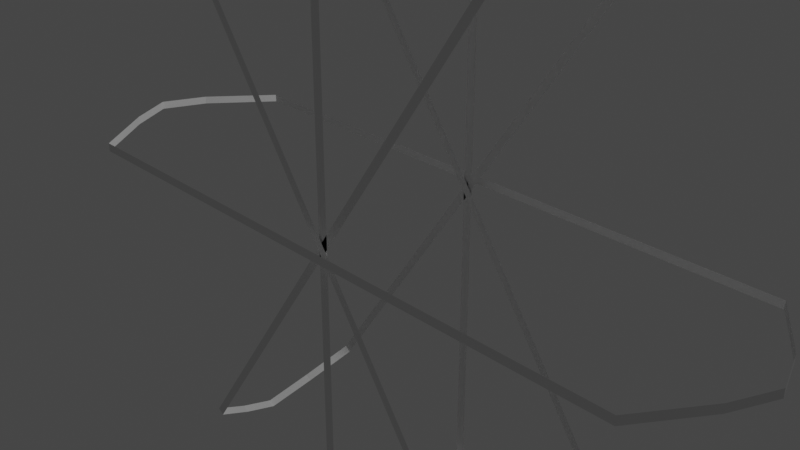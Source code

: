 # Source: untitled.blend  (saved by Blender 3.4.6; exported with 4.5.12 LTS)
import bpy
from mathutils import Matrix  # noqa: F401  (used for matrix-valued properties, if any)

bpy.ops.wm.read_factory_settings(use_empty=True)
scene = bpy.context.scene
scene.name = 'Scene'

# ---- collections
col_collection = bpy.data.collections.new('Collection'); scene.collection.children.link(col_collection)

# ---- world
world_world = bpy.data.worlds.new('World'); scene.world = world_world
world_world.use_nodes = True; world_world.node_tree.nodes.clear()
_N = world_world.node_tree.nodes; _L = world_world.node_tree.links
n0 = _N.new('ShaderNodeOutputWorld'); n0.name = 'World Output'; n0.location = (300, 300)
n1 = _N.new('ShaderNodeBackground'); n1.name = 'Background'; n1.location = (10, 300)
n1.inputs[0].default_value = (0.05088, 0.05088, 0.05088, 1.0)
_L.new(n1.outputs[0], n0.inputs[0])
n0.is_active_output = True
world_world.color = (0.05088, 0.05088, 0.05088)
world_world.use_sun_shadow = False
world_world.sun_shadow_jitter_overblur = 0.0

# ---- cameras
cam_camera = bpy.data.cameras.new('Camera')
cam_camera.clip_end = 100.0
cam_camera.ortho_scale = 7.314

# ---- lights
light_light = bpy.data.lights.new('Light', 'POINT')
light_light.transmission_factor = 0.0
light_light.energy = 1000.0
light_light.shadow_soft_size = 0.1
light_light.shadow_maximum_resolution = 0.006
light_light.use_absolute_resolution = True

# ---- meshes
me_cube_001 = bpy.data.meshes.new('Cube.001')
me_cube_001.from_pydata([(-0.05243, -1.002, -3.59), (-0.05243, -1.002, 3.601), (-0.05243, 1.002, -3.59), (-0.05243, 1.002, 3.601), (0.05934, -1.002, -3.59), (0.05934, -1.002, 3.601), (0.05925, 1.0, -3.584), (0.05934, 1.002, 3.601), (-3.591, -1.216, -0.002899), (-3.591, -1.216, 0.0954), (-3.591, 1.201, 0.0007634), (-3.591, 1.201, 0.08808), (3.604, -1.216, -0.002899), (3.604, -1.216, 0.09539), (3.604, 1.201, 0.0007585), (3.604, 1.201, 0.09393), (-2.009, -1.002, -2.988), (-2.083, -1.002, -2.936), (-2.009, 1.002, -2.988), (-2.083, 1.002, -2.936), (2.067, -1.002, 2.951), (1.994, -1.002, 3.003), (2.067, 1.002, 2.951), (1.994, 1.002, 3.003), (-2.1, -1.021, 2.952), (-2.022, -1.021, 3.007), (-2.1, 0.9825, 2.952), (-2.022, 0.9825, 3.007), (2.026, -1.021, -3.006), (2.105, -1.021, -2.951), (2.026, 0.9825, -3.006), (2.105, 0.9825, -2.951), (4.276, 0.0, -0.00107), (4.276, 0.0, 0.09466), (4.087, 0.5008, -0.0001559), (4.087, 0.5008, 0.0943), (4.07, -0.5008, 0.09503), (4.07, -0.5008, -0.001985), (-4.356, -0.003317, -0.001074), (-4.356, -0.003317, 0.09175), (-4.148, 0.4992, 0.08991), (-4.148, 0.4992, -0.0001552), (-4.101, -0.5058, -0.001993), (-4.101, -0.5058, 0.09358), (2.407, 0.0, 3.473), (2.333, 0.0, 3.524), (2.2, -0.5008, 3.315), (2.274, -0.5008, 3.263), (2.2, 0.5008, 3.315), (2.274, 0.5008, 3.263), (-2.395, -0.01921, 3.452), (-2.316, -0.01921, 3.507), (-2.192, 0.4816, 3.303), (-2.27, 0.4816, 3.247), (-2.27, -0.5201, 3.247), (-2.192, -0.5201, 3.303), (-0.05243, 0.0, 4.024), (0.05934, 0.0, 4.024), (-0.05243, 0.5008, 3.873), (0.05934, 0.5008, 3.873), (0.05934, -0.5008, 3.873), (-0.05243, -0.5008, 3.873), (-2.374, 0.0, -3.55), (-2.447, 0.0, -3.498), (-2.298, 0.5008, -3.258), (-2.224, 0.5008, -3.309), (-2.224, -0.5008, -3.309), (-2.298, -0.5008, -3.258), (2.433, -0.01921, -3.558), (2.511, -0.01921, -3.503), (2.369, -0.5201, -3.303), (2.291, -0.5201, -3.358), (2.291, 0.4816, -3.358), (2.369, 0.4816, -3.303)], [(49, 22), (46, 21), (47, 44), (48, 45), (45, 46), (20, 47), (23, 48), (44, 49)], [(2, 3, 7, 6), (4, 5, 1, 0), (2, 6, 4, 0), (60, 61, 1, 5), (41, 40, 11, 10), (10, 11, 15, 14), (37, 36, 13, 12), (12, 13, 9, 8), (65, 64, 19, 18), (18, 19, 23, 22), (20, 21, 17, 16), (53, 52, 27, 26), (26, 27, 31, 30), (71, 70, 29, 28), (28, 29, 25, 24), (34, 35, 33, 32), (14, 15, 35, 34), (32, 33, 36, 37), (42, 43, 39, 38), (38, 39, 40, 41), (8, 9, 43, 42), (54, 55, 51, 50), (50, 51, 52, 53), (24, 25, 55, 54), (59, 58, 56, 57), (7, 3, 58, 59), (57, 56, 61, 60), (66, 67, 63, 62), (62, 63, 64, 65), (16, 17, 67, 66), (72, 73, 69, 68), (68, 69, 70, 71), (30, 31, 73, 72)])
_uv = me_cube_001.uv_layers.new(name='UVMap')
_uv.uv.foreach_set('vector', [0.375, 0.25, 0.625, 0.25, 0.625, 0.5, 0.375, 0.5, 0.375, 0.75, 0.625, 0.75, 0.625, 1.0, 0.375, 1.0, 0.125, 0.5, 0.375, 0.5, 0.375, 0.75, 0.125, 0.75, 0.625, 0.6875, 0.875, 0.6875, 0.875, 0.75, 0.625, 0.75, 0.375, 0.1873, 0.625, 0.1873, 0.625, 0.25, 0.375, 0.25, 0.375, 0.25, 0.625, 0.25, 0.625, 0.5, 0.375, 0.5, 0.375, 0.6875, 0.625, 0.6875, 0.625, 0.75, 0.375, 0.75, 0.375, 0.75, 0.625, 0.75, 0.625, 1.0, 0.375, 1.0, 0.375, 0.1875, 0.625, 0.1875, 0.625, 0.25, 0.375, 0.25, 0.375, 0.25, 0.625, 0.25, 0.625, 0.5, 0.375, 0.5, 0.375, 0.75, 0.625, 0.75, 0.625, 1.0, 0.375, 1.0, 0.375, 0.1875, 0.625, 0.1875, 0.625, 0.25, 0.375, 0.25, 0.375, 0.25, 0.625, 0.25, 0.625, 0.5, 0.375, 0.5, 0.375, 0.6875, 0.625, 0.6875, 0.625, 0.75, 0.375, 0.75, 0.375, 0.75, 0.625, 0.75, 0.625, 1.0, 0.375, 1.0, 0.375, 0.5625, 0.625, 0.5625, 0.625, 0.625, 0.375, 0.625, 0.375, 0.5, 0.625, 0.5, 0.625, 0.5625, 0.375, 0.5625, 0.375, 0.625, 0.625, 0.625, 0.625, 0.6875, 0.375, 0.6875, 0.375, 0.06188, 0.625, 0.06188, 0.625, 0.1246, 0.375, 0.1246, 0.375, 0.1246, 0.625, 0.1246, 0.625, 0.1873, 0.375, 0.1873, 0.375, 0.0, 0.625, 0.0, 0.625, 0.06188, 0.375, 0.06188, 0.375, 0.0625, 0.625, 0.0625, 0.625, 0.125, 0.375, 0.125, 0.375, 0.125, 0.625, 0.125, 0.625, 0.1875, 0.375, 0.1875, 0.375, 0.0, 0.625, 0.0, 0.625, 0.0625, 0.375, 0.0625, 0.625, 0.5625, 0.875, 0.5625, 0.875, 0.625, 0.625, 0.625, 0.625, 0.5, 0.875, 0.5, 0.875, 0.5625, 0.625, 0.5625, 0.625, 0.625, 0.875, 0.625, 0.875, 0.6875, 0.625, 0.6875, 0.375, 0.0625, 0.625, 0.0625, 0.625, 0.125, 0.375, 0.125, 0.375, 0.125, 0.625, 0.125, 0.625, 0.1875, 0.375, 0.1875, 0.375, 0.0, 0.625, 0.0, 0.625, 0.0625, 0.375, 0.0625, 0.375, 0.5625, 0.625, 0.5625, 0.625, 0.625, 0.375, 0.625, 0.375, 0.625, 0.625, 0.625, 0.625, 0.6875, 0.375, 0.6875, 0.375, 0.5, 0.625, 0.5, 0.625, 0.5625, 0.375, 0.5625])
me_cube_001.update()

# ---- objects
ob_light = bpy.data.objects.new('Light', light_light)
ob_camera = bpy.data.objects.new('Camera', cam_camera)
ob_cube = bpy.data.objects.new('Cube', me_cube_001)

# ---- transforms, parenting, visibility, modifiers, constraints
ob_light.location = (4.076, 1.005, 5.904)
ob_light.rotation_euler = (0.6503, 0.05522, 1.866)
ob_light.lock_rotations_4d = False
ob_light.empty_display_type = 'ARROWS'
ob_light.color = (0.0, 0.0, 0.0, 0.0)
ob_light.lineart.crease_threshold = 0.0
ob_camera.location = (7.359, -6.926, 4.958)
ob_camera.rotation_euler = (1.109, 0.0, 0.8149)
ob_camera.lock_rotations_4d = False
ob_camera.empty_display_type = 'ARROWS'
ob_camera.color = (0.0, 0.0, 0.0, 0.0)
ob_camera.display_type = 'WIRE'
ob_camera.lineart.crease_threshold = 0.0
ob_cube.location = (0.0, 0.0, 0.0)

# ---- collection membership
col_collection.objects.link(ob_light)
col_collection.objects.link(ob_camera)
col_collection.objects.link(ob_cube)

# ---- scene / render settings (as saved in the file)
scene.camera = ob_camera
scene.frame_start = 1; scene.frame_end = 250; scene.frame_set(1)
scene.render.engine = 'BLENDER_EEVEE_NEXT'
scene.cycles.sampling_pattern = 'TABULATED_SOBOL'
scene.cycles.use_light_tree = False
scene.view_settings.view_transform = 'Filmic'
bpy.context.view_layer.update()
